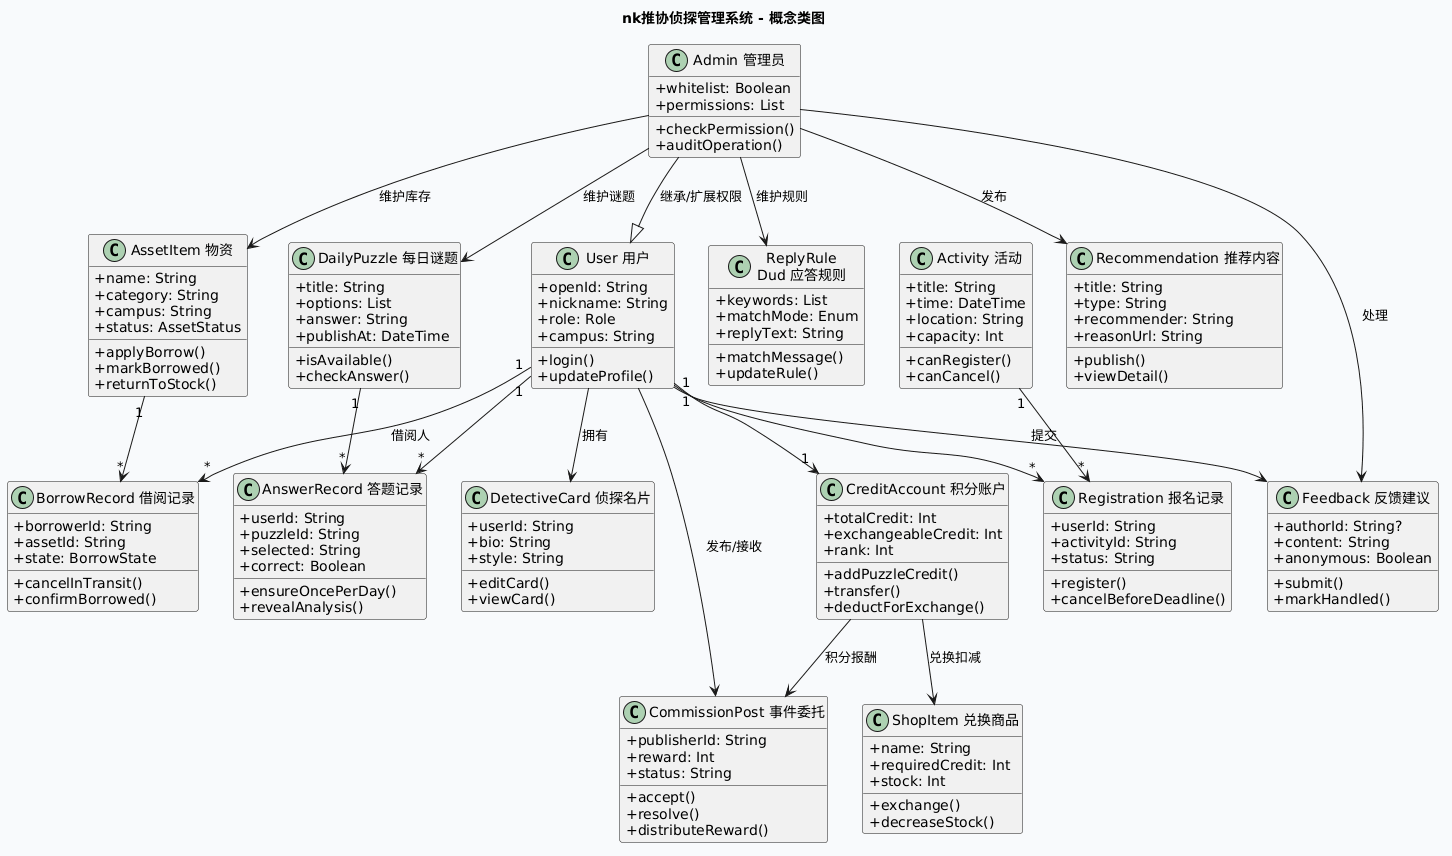

The diagram above was rendered by PlantUML. Its source (embedded in the PNG):
@startuml
title nk推协侦探管理系统 - 概念类图
top to bottom direction
skinparam backgroundColor #f8fafc
skinparam defaultFontName Microsoft YaHei
skinparam shadowing false
skinparam classAttributeIconSize 0

class "User 用户" as User {
  + openId: String
  + nickname: String
  + role: Role
  + campus: String
  + login()
  + updateProfile()
}

class "Admin 管理员" as Admin {
  + whitelist: Boolean
  + permissions: List
  + checkPermission()
  + auditOperation()
}

class "DailyPuzzle 每日谜题" as Puzzle {
  + title: String
  + options: List
  + answer: String
  + publishAt: DateTime
  + isAvailable()
  + checkAnswer()
}

class "AnswerRecord 答题记录" as Answer {
  + userId: String
  + puzzleId: String
  + selected: String
  + correct: Boolean
  + ensureOncePerDay()
  + revealAnalysis()
}

class "CreditAccount 积分账户" as Credit {
  + totalCredit: Int
  + exchangeableCredit: Int
  + rank: Int
  + addPuzzleCredit()
  + transfer()
  + deductForExchange()
}

class "ShopItem 兑换商品" as Shop {
  + name: String
  + requiredCredit: Int
  + stock: Int
  + exchange()
  + decreaseStock()
}

class "Activity 活动" as Activity {
  + title: String
  + time: DateTime
  + location: String
  + capacity: Int
  + canRegister()
  + canCancel()
}

class "Registration 报名记录" as Registration {
  + userId: String
  + activityId: String
  + status: String
  + register()
  + cancelBeforeDeadline()
}

class "AssetItem 物资" as Asset {
  + name: String
  + category: String
  + campus: String
  + status: AssetStatus
  + applyBorrow()
  + markBorrowed()
  + returnToStock()
}

class "BorrowRecord 借阅记录" as Borrow {
  + borrowerId: String
  + assetId: String
  + state: BorrowState
  + cancelInTransit()
  + confirmBorrowed()
}

class "ReplyRule\nDud 应答规则" as Dud {
  + keywords: List
  + matchMode: Enum
  + replyText: String
  + matchMessage()
  + updateRule()
}

class "DetectiveCard 侦探名片" as Card {
  + userId: String
  + bio: String
  + style: String
  + editCard()
  + viewCard()
}

class "CommissionPost 事件委托" as Post {
  + publisherId: String
  + reward: Int
  + status: String
  + accept()
  + resolve()
  + distributeReward()
}

class "Feedback 反馈建议" as Feedback {
  + authorId: String?
  + content: String
  + anonymous: Boolean
  + submit()
  + markHandled()
}

class "Recommendation 推荐内容" as Recommendation {
  + title: String
  + type: String
  + recommender: String
  + reasonUrl: String
  + publish()
  + viewDetail()
}

Admin --|> User : 继承/扩展权限
User "1" --> "*" Answer
Puzzle "1" --> "*" Answer
User "1" --> "1" Credit
Credit --> Shop : 兑换扣减
User "1" --> "*" Registration
Activity "1" --> "*" Registration
Asset "1" --> "*" Borrow
User "1" --> "*" Borrow : 借阅人
Admin --> Asset : 维护库存
Admin --> Puzzle : 维护谜题
Admin --> Dud : 维护规则
User --> Card : 拥有
User --> Post : 发布/接收
Credit --> Post : 积分报酬
User --> Feedback : 提交
Admin --> Feedback : 处理
Admin --> Recommendation : 发布
@enduml